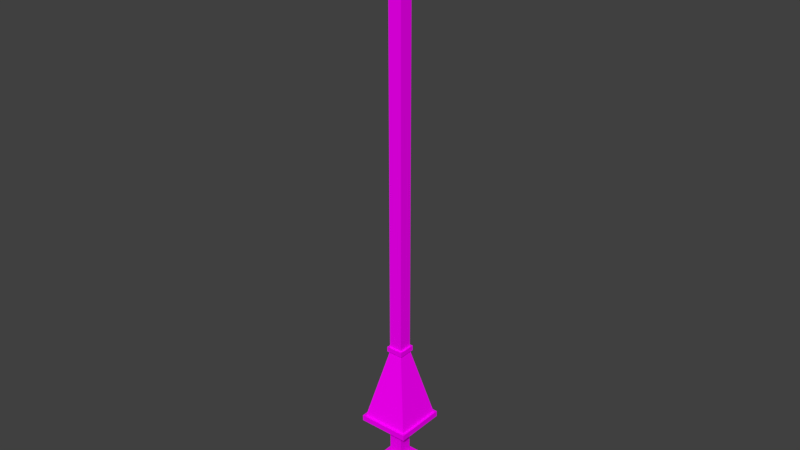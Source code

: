 # Source: SF_Wep_Human_Lance_01_1.fbx.blend  (saved by Blender 2.79.0; exported with 4.5.12 LTS)
import bpy
from mathutils import Matrix  # noqa: F401  (used for matrix-valued properties, if any)

bpy.ops.wm.read_factory_settings(use_empty=True)
scene = bpy.context.scene
scene.name = 'Scene'

# ---- collections
col_collection_1 = bpy.data.collections.new('Collection 1'); scene.collection.children.link(col_collection_1)

# ---- images (referenced by path relative to the original .blend; pixels are not part of the script)
import os
ASSET_DIR = os.environ.get("B2B_ASSET_DIR", "")  # directory of the original .blend (textures are referenced by path, not embedded)
HERE = os.path.dirname(os.path.abspath(__file__))  # packed textures are extracted next to this script under _unpacked/

def load_image(name, relpath, width, height, colorspace="sRGB"):
    """Load a texture the original file referenced (path relative to the .blend, or extracted next to this script)."""
    p = next((c for c in (os.path.join(HERE, relpath), os.path.join(ASSET_DIR, relpath)) if relpath and os.path.exists(c)), "")
    if p:
        img = bpy.data.images.load(p, check_existing=True)
        img.name = name
    else:  # same state as the original file: an image datablock whose file is absent (Cycles renders it pink)
        img = bpy.data.images.new(name, width, height)
        img.source = "FILE"
        img.filepath = "//" + (relpath or name)
    img.colorspace_settings.name = colorspace
    return img
img_file1 = load_image('file1', 'Medieval_Texture.psd', 1024, 1024, 'sRGB')

# ---- materials (node trees are filled in below, after node groups)
mat_lambert1 = bpy.data.materials.new('lambert1')
mat_lambert1.alpha_threshold = 0.0
mat_lambert1.diffuse_color = (1.0, 1.0, 1.0, 1.0)
mat_lambert1.roughness = 0.5

# ---- material node trees
mat_lambert1.use_nodes = True; mat_lambert1.node_tree.nodes.clear()
_N = mat_lambert1.node_tree.nodes; _L = mat_lambert1.node_tree.links
n0 = _N.new('ShaderNodeOutputMaterial'); n0.name = 'Material Output'; n0.location = (1200, 880)
n0.label = 'Material Out'
n1 = _N.new('ShaderNodeAddShader'); n1.name = 'Add Shader'; n1.location = (1000, 880)
n1.label = 'Shader Add Refl'
n2 = _N.new('ShaderNodeAddShader'); n2.name = 'Add Shader.001'; n2.location = (800, 880)
n2.label = 'Shader Add Spec'
n3 = _N.new('ShaderNodeBsdfRefraction'); n3.name = 'Refraction BSDF'; n3.location = (1200, 220)
n3.label = 'Refl BSDF'
n3.mute = True
n4 = _N.new('ShaderNodeMix'); n4.name = 'Mix'; n4.location = (1000, 220)
n4.label = 'Mix Color/Refl'
n4.data_type = 'RGBA'
n4.blend_type = 'MULTIPLY'
n4.inputs[0].default_value = 1.0
n4.inputs[6].default_value = (1.0, 1.0, 1.0, 1.0)
n4.inputs[7].default_value = (0.0, 0.0, 0.0, 0.0)
n5 = _N.new('ShaderNodeMixShader'); n5.name = 'Mix Shader'; n5.location = (600, 880)
n5.label = 'Shader Mix Alpha'
n6 = _N.new('ShaderNodeBsdfTransparent'); n6.name = 'Transparent BSDF'; n6.location = (400, 880)
n6.label = 'Alpha BSDF'
n6.mute = True
n7 = _N.new('ShaderNodeMix'); n7.name = 'Mix.001'; n7.location = (200, 1100)
n7.label = 'Mix Color/Alpha'
n7.data_type = 'RGBA'
n7.blend_type = 'MULTIPLY'
n7.inputs[0].default_value = 1.0
n7.inputs[6].default_value = (1.0, 1.0, 1.0, 1.0)
n7.inputs[7].default_value = (1.0, 1.0, 1.0, 1.0)
n8 = _N.new('ShaderNodeBsdfDiffuse'); n8.name = 'Diffuse BSDF'; n8.location = (400, 660)
n8.label = 'Diff BSDF'
n9 = _N.new('ShaderNodeMix'); n9.name = 'Mix.002'; n9.location = (200, 660)
n9.label = 'Mix Color/Diffuse'
n9.data_type = 'RGBA'
n9.blend_type = 'MULTIPLY'
n9.inputs[0].default_value = 1.0
n9.inputs[6].default_value = (1.0, 1.0, 1.0, 1.0)
n10 = _N.new('ShaderNodeBsdfAnisotropic'); n10.name = 'Glossy BSDF'; n10.location = (400, 220)
n10.label = 'Spec BSDF'
n10.distribution = 'GGX'
n11 = _N.new('ShaderNodeMix'); n11.name = 'Mix.003'; n11.location = (200, 220)
n11.label = 'Mix Color/Spec'
n11.data_type = 'RGBA'
n11.blend_type = 'MULTIPLY'
n11.inputs[0].default_value = 1.0
n11.inputs[7].default_value = (0.0, 0.0, 0.0, 1.0)
n12 = _N.new('ShaderNodeMix'); n12.name = 'Mix.004'; n12.location = (200, 0)
n12.label = 'Mix Color/Hardness'
n12.data_type = 'RGBA'
n12.blend_type = 'MULTIPLY'
n12.inputs[0].default_value = 1.0
n12.inputs[6].default_value = (1.87, 1.87, 1.87, 1.87)
n12.inputs[7].default_value = (1.0, 1.0, 1.0, 1.0)
n13 = _N.new('ShaderNodeNormalMap'); n13.name = 'Normal Map'; n13.location = (200, 440)
n13.label = 'Normal/Map'
n13.mute = True
n14 = _N.new('ShaderNodeMix'); n14.name = 'Mix.005'; n14.location = (1000, 660)
n14.label = 'Bump/Map'
n14.mute = True
n14.data_type = 'RGBA'
n14.blend_type = 'MULTIPLY'
n14.inputs[0].default_value = 1.0
n14.inputs[6].default_value = (1.0, 1.0, 1.0, 1.0)
n14.inputs[7].default_value = (0.0, 0.0, 0.0, 1.0)
n15 = _N.new('ShaderNodeTexCoord'); n15.name = 'Texture Coordinate'; n15.location = (-600, 660)
n15.label = 'Texture Coords'
n16 = _N.new('ShaderNodeTexImage'); n16.name = 'Image Texture'; n16.location = (0, 660)
n16.width = 140
n16.image = img_file1
n17 = _N.new('ShaderNodeDisplacement'); n17.name = 'Displacement'; n17.location = (0, 0)
n17.inputs[1].default_value = 0.0
n17.inputs[2].default_value = 0.1
n18 = _N.new('ShaderNodeMath'); n18.name = 'Math'; n18.location = (0, 0)
n18.operation = 'POWER'
_L.new(n1.outputs[0], n0.inputs[0])
_L.new(n2.outputs[0], n1.inputs[0])
_L.new(n3.outputs[0], n1.inputs[1])
_L.new(n4.outputs[2], n3.inputs[0])
_L.new(n5.outputs[0], n2.inputs[0])
_L.new(n6.outputs[0], n5.inputs[1])
_L.new(n7.outputs[2], n5.inputs[0])
_L.new(n8.outputs[0], n5.inputs[2])
_L.new(n9.outputs[2], n8.inputs[0])
_L.new(n10.outputs[0], n2.inputs[1])
_L.new(n11.outputs[2], n10.inputs[0])
_L.new(n13.outputs[0], n8.inputs[2])
_L.new(n13.outputs[0], n10.inputs[4])
_L.new(n13.outputs[0], n3.inputs[3])
_L.new(n16.outputs[0], n9.inputs[7])
_L.new(n14.outputs[2], n17.inputs[0])
_L.new(n17.outputs[0], n0.inputs[2])
_L.new(n12.outputs[2], n18.inputs[0])
_L.new(n18.outputs[0], n10.inputs[1])
n0.is_active_output = True

# ---- world
world_world = bpy.data.worlds.new('World'); scene.world = world_world
world_world.color = (0.05088, 0.05088, 0.05088)
world_world.use_sun_shadow = False
world_world.sun_shadow_jitter_overblur = 0.0
world_world.cycles.sampling_method = 'MANUAL'

# ---- meshes
me_untitled_001 = bpy.data.meshes.new('Untitled.001')
me_untitled_001.from_pydata([(-0.06514, 0.4807, -0.06514), (-0.06514, 0.4807, 0.06514), (0.06514, 0.4807, 0.06514), (0.06514, 0.4807, -0.06514), (0.06514, 0.8887, 0.06514), (-0.06514, 0.8887, 0.06514), (-0.06514, 0.8887, -0.06514), (0.06514, 0.8887, -0.06514), (-0.04589, 0.0, -0.04589), (0.04589, 0.0, -0.04589), (0.04589, 0.0, 0.04589), (-0.04589, 0.0, 0.04589), (-0.1318, 0.4807, 0.1318), (-0.1318, 0.4807, -0.1318), (0.1318, 0.4807, 0.1318), (0.1318, 0.4807, -0.1318), (0.06514, 1.658, 0.06514), (-0.06514, 1.658, 0.06514), (-0.06514, 1.658, -0.06514), (0.06514, 1.658, -0.06514), (-0.06514, 1.707, -0.06514), (-0.06514, 1.707, 0.06514), (0.06514, 1.707, 0.06514), (0.06514, 1.707, -0.06514), (-0.08332, 1.658, 0.08332), (-0.08332, 1.658, -0.08332), (-0.08332, 1.707, 0.08332), (-0.08332, 1.707, -0.08332), (0.08332, 1.658, 0.08332), (0.08332, 1.707, 0.08332), (0.08332, 1.658, -0.08332), (0.08332, 1.707, -0.08332), (-0.2279, 0.9454, -0.2279), (-0.2279, 0.9454, 0.2279), (0.2279, 0.9454, 0.2279), (0.2279, 0.9454, -0.2279), (-0.2506, 0.8887, 0.2506), (-0.2506, 0.8887, -0.2506), (-0.2506, 0.9454, 0.2506), (-0.2506, 0.9454, -0.2506), (0.2506, 0.8887, 0.2506), (0.2506, 0.9454, 0.2506), (0.2506, 0.8887, -0.2506), (0.2506, 0.9454, -0.2506), (-0.06514, 0.8229, -0.06514), (-0.06514, 0.8229, 0.06514), (0.06514, 0.8229, 0.06514), (0.06514, 0.8229, -0.06514), (-0.06514, 0.7617, -0.06514), (-0.06514, 0.7617, 0.06514), (0.06514, 0.7617, 0.06514), (0.06514, 0.7617, -0.06514), (-0.06514, 0.6622, -0.06514), (-0.06514, 0.6622, 0.06514), (0.06514, 0.6622, 0.06514), (0.06514, 0.6622, -0.06514), (-0.06514, 0.567, -0.06514), (-0.06514, 0.567, 0.06514), (0.06514, 0.567, 0.06514), (0.06514, 0.567, -0.06514)], [], [(45, 46, 4, 5), (6, 7, 47, 44), (8, 9, 10, 11), (46, 47, 7, 4), (44, 45, 5, 6), (8, 11, 12, 13), (11, 10, 14, 12), (10, 9, 15, 14), (13, 15, 9, 8), (33, 34, 16, 17), (32, 33, 17, 18), (18, 19, 35, 32), (34, 35, 19, 16), (1, 0, 13, 12), (2, 1, 12, 14), (3, 2, 14, 15), (0, 3, 15, 13), (5, 4, 40, 36), (6, 5, 36, 37), (7, 6, 37, 42), (4, 7, 42, 40), (25, 24, 26, 27), (24, 28, 29, 26), (28, 30, 31, 29), (27, 31, 30, 25), (18, 17, 24, 25), (21, 20, 27, 26), (17, 16, 28, 24), (22, 21, 26, 29), (16, 19, 30, 28), (23, 22, 29, 31), (20, 23, 31, 27), (19, 18, 25, 30), (37, 36, 38, 39), (36, 40, 41, 38), (40, 42, 43, 41), (39, 43, 42, 37), (33, 32, 39, 38), (34, 33, 38, 41), (35, 34, 41, 43), (32, 35, 43, 39), (48, 49, 45, 44), (49, 50, 46, 45), (50, 51, 47, 46), (44, 47, 51, 48), (52, 53, 49, 48), (53, 54, 50, 49), (54, 55, 51, 50), (48, 51, 55, 52), (56, 57, 53, 52), (57, 58, 54, 53), (58, 59, 55, 54), (52, 55, 59, 56), (0, 1, 57, 56), (1, 2, 58, 57), (2, 3, 59, 58), (56, 59, 3, 0), (20, 21, 22, 23)])
me_untitled_001.polygons.foreach_set('use_smooth', [True] * 58)
_k = set([(0, 1), (0, 3), (0, 56), (1, 2), (1, 57), (2, 3), (2, 58), (3, 59), (4, 5), (4, 7), (4, 46), (5, 6), (5, 45), (6, 7), (6, 44), (7, 47), (8, 9), (8, 11), (8, 13), (9, 10), (9, 15), (10, 11), (10, 14), (11, 12), (12, 13), (12, 14), (13, 15), (14, 15), (16, 17), (16, 19), (16, 34), (17, 18), (17, 33), (18, 19), (18, 32), (19, 35), (20, 21), (20, 23), (21, 22), (22, 23), (24, 25), (24, 26), (24, 28), (25, 27), (25, 30), (26, 27), (26, 29), (27, 31), (28, 29), (28, 30), (29, 31), (30, 31), (32, 33), (32, 35), (33, 34), (34, 35), (36, 37), (36, 38), (36, 40), (37, 39), (37, 42), (38, 39), (38, 41), (39, 43), (40, 41), (40, 42), (41, 43), (42, 43), (44, 48), (45, 49), (46, 50), (47, 51), (48, 52), (49, 53), (50, 54), (51, 55), (52, 56), (53, 57), (54, 58), (55, 59)])
me_untitled_001.attributes.new('sharp_edge', 'BOOLEAN', 'EDGE').data.foreach_set('value', [ (min(e.vertices), max(e.vertices)) in _k for e in me_untitled_001.edges])
_uv = me_untitled_001.uv_layers.new(name='map1')
_uv.uv.foreach_set('vector', [0.2373, 0.4423, 0.2373, 0.4423, 0.2373, 0.4423, 0.2373, 0.4423, 0.2373, 0.4423, 0.2373, 0.4423, 0.2373, 0.4423, 0.2373, 0.4423, 0.1984, 0.06084, 0.1984, 0.06084, 0.1984, 0.06084, 0.1984, 0.06084, 0.2075, 0.4423, 0.2075, 0.4423, 0.2075, 0.4423, 0.2075, 0.4423, 0.2075, 0.4423, 0.2075, 0.4423, 0.2075, 0.4423, 0.2075, 0.4423, 0.232, 0.06084, 0.232, 0.06084, 0.232, 0.06084, 0.232, 0.06084, 0.2617, 0.06084, 0.2617, 0.06084, 0.2617, 0.06084, 0.2617, 0.06084, 0.232, 0.06084, 0.232, 0.06084, 0.232, 0.06084, 0.232, 0.06084, 0.2617, 0.06084, 0.2617, 0.06084, 0.2617, 0.06084, 0.2617, 0.06084, 0.33, 0.06084, 0.33, 0.06084, 0.33, 0.06084, 0.33, 0.06084, 0.3002, 0.06084, 0.3002, 0.06084, 0.3002, 0.06084, 0.3002, 0.06084, 0.33, 0.06084, 0.33, 0.06084, 0.33, 0.06084, 0.33, 0.06084, 0.3002, 0.06084, 0.3002, 0.06084, 0.3002, 0.06084, 0.3002, 0.06084, 0.3299, 0.06082, 0.3299, 0.06082, 0.3299, 0.06082, 0.3299, 0.06082, 0.3299, 0.06082, 0.3299, 0.06082, 0.3299, 0.06082, 0.3299, 0.06082, 0.3299, 0.06082, 0.3299, 0.06082, 0.3299, 0.06082, 0.3299, 0.06082, 0.3299, 0.06082, 0.3299, 0.06082, 0.3299, 0.06082, 0.3299, 0.06082, 0.1994, 0.06024, 0.1994, 0.06024, 0.1994, 0.06024, 0.1994, 0.06024, 0.1994, 0.06024, 0.1994, 0.06024, 0.1994, 0.06024, 0.1994, 0.06024, 0.1994, 0.06024, 0.1994, 0.06024, 0.1994, 0.06024, 0.1994, 0.06024, 0.1994, 0.06024, 0.1994, 0.06024, 0.1994, 0.06024, 0.1994, 0.06024, 0.232, 0.06084, 0.232, 0.06084, 0.232, 0.06084, 0.232, 0.06084, 0.2617, 0.06084, 0.2617, 0.06084, 0.2617, 0.06084, 0.2617, 0.06084, 0.232, 0.06084, 0.232, 0.06084, 0.232, 0.06084, 0.232, 0.06084, 0.2617, 0.06084, 0.2617, 0.06084, 0.2617, 0.06084, 0.2617, 0.06084, 0.1994, 0.06024, 0.1994, 0.06024, 0.1994, 0.06024, 0.1994, 0.06024, 0.3299, 0.06082, 0.3299, 0.06082, 0.3299, 0.06082, 0.3299, 0.06082, 0.1994, 0.06024, 0.1994, 0.06024, 0.1994, 0.06024, 0.1994, 0.06024, 0.3299, 0.06082, 0.3299, 0.06082, 0.3299, 0.06082, 0.3299, 0.06082, 0.1994, 0.06024, 0.1994, 0.06024, 0.1994, 0.06024, 0.1994, 0.06024, 0.3299, 0.06082, 0.3299, 0.06082, 0.3299, 0.06082, 0.3299, 0.06082, 0.3299, 0.06082, 0.3299, 0.06082, 0.3299, 0.06082, 0.3299, 0.06082, 0.1994, 0.06024, 0.1994, 0.06024, 0.1994, 0.06024, 0.1994, 0.06024, 0.232, 0.06084, 0.232, 0.06084, 0.232, 0.06084, 0.232, 0.06084, 0.2617, 0.06084, 0.2617, 0.06084, 0.2617, 0.06084, 0.2617, 0.06084, 0.232, 0.06084, 0.232, 0.06084, 0.232, 0.06084, 0.232, 0.06084, 0.2617, 0.06084, 0.2617, 0.06084, 0.2617, 0.06084, 0.2617, 0.06084, 0.3299, 0.06082, 0.3299, 0.06082, 0.3299, 0.06082, 0.3299, 0.06082, 0.3299, 0.06082, 0.3299, 0.06082, 0.3299, 0.06082, 0.3299, 0.06082, 0.3299, 0.06082, 0.3299, 0.06082, 0.3299, 0.06082, 0.3299, 0.06082, 0.3299, 0.06082, 0.3299, 0.06082, 0.3299, 0.06082, 0.3299, 0.06082, 0.1722, 0.4423, 0.1722, 0.4423, 0.1722, 0.4423, 0.1722, 0.4423, 0.202, 0.4423, 0.202, 0.4423, 0.202, 0.4423, 0.202, 0.4423, 0.1722, 0.4423, 0.1722, 0.4423, 0.1722, 0.4423, 0.1722, 0.4423, 0.202, 0.4423, 0.202, 0.4423, 0.202, 0.4423, 0.202, 0.4423, 0.2075, 0.4423, 0.2075, 0.4423, 0.2075, 0.4423, 0.2075, 0.4423, 0.2373, 0.4423, 0.2373, 0.4423, 0.2373, 0.4423, 0.2373, 0.4423, 0.2075, 0.4423, 0.2075, 0.4423, 0.2075, 0.4423, 0.2075, 0.4423, 0.2373, 0.4423, 0.2373, 0.4423, 0.2373, 0.4423, 0.2373, 0.4423, 0.1722, 0.4423, 0.1722, 0.4423, 0.1722, 0.4423, 0.1722, 0.4423, 0.202, 0.4423, 0.202, 0.4423, 0.202, 0.4423, 0.202, 0.4423, 0.1722, 0.4423, 0.1722, 0.4423, 0.1722, 0.4423, 0.1722, 0.4423, 0.202, 0.4423, 0.202, 0.4423, 0.202, 0.4423, 0.202, 0.4423, 0.2075, 0.4423, 0.2075, 0.4423, 0.2075, 0.4423, 0.2075, 0.4423, 0.2373, 0.4423, 0.2373, 0.4423, 0.2373, 0.4423, 0.2373, 0.4423, 0.2075, 0.4423, 0.2075, 0.4423, 0.2075, 0.4423, 0.2075, 0.4423, 0.2373, 0.4423, 0.2373, 0.4423, 0.2373, 0.4423, 0.2373, 0.4423, 0.3299, 0.06082, 0.3299, 0.06082, 0.3299, 0.06082, 0.3299, 0.06082])
me_untitled_001.materials.append(mat_lambert1)
me_untitled_001.use_remesh_preserve_volume = False
me_untitled_001.use_remesh_preserve_attributes = False
me_untitled_001.use_mirror_vertex_groups = False
me_untitled_001.update()
me_untitled_001.normals_split_custom_set([tuple(v) for v in zip(*[iter([0.0, 0.0, 1.0, 0.0, 0.0, 1.0, 0.0, 0.0, 1.0, 0.0, 0.0, 1.0, 0.0, 0.0, -1.0, 0.0, 0.0, -1.0, 0.0, 0.0, -1.0, 0.0, 0.0, -1.0, 0.0, -1.0, 0.0, 0.0, -1.0, 0.0, 0.0, -1.0, 0.0, 0.0, -1.0, 0.0, 1.0, 0.0, 0.0, 1.0, 0.0, 0.0, 1.0, 0.0, 0.0, 1.0, 0.0, 0.0, -1.0, 0.0, 0.0, -1.0, 0.0, 0.0, -1.0, 0.0, 0.0, -1.0, 0.0, 0.0, -0.9844, -0.1759, -3.435e-07, -0.9844, -0.1759, -3.435e-07, -0.9844, -0.1759, -3.435e-07, -0.9844, -0.1759, -3.435e-07, 0.0, -0.1759, 0.9844, 0.0, -0.1759, 0.9844, 0.0, -0.1759, 0.9844, 0.0, -0.1759, 0.9844, 0.9844, -0.1759, -3.435e-07, 0.9844, -0.1759, -3.435e-07, 0.9844, -0.1759, -3.435e-07, 0.9844, -0.1759, -3.435e-07, 0.0, -0.1759, -0.9844, 0.0, -0.1759, -0.9844, 0.0, -0.1759, -0.9844, 0.0, -0.1759, -0.9844, 0.0, 0.2227, 0.9749, 0.0, 0.2227, 0.9749, 0.0, 0.2227, 0.9749, 0.0, 0.2227, 0.9749, -0.9749, 0.2227, 3.48e-07, -0.9749, 0.2227, 3.48e-07, -0.9749, 0.2227, 3.48e-07, -0.9749, 0.2227, 3.48e-07, 0.0, 0.2227, -0.9749, 0.0, 0.2227, -0.9749, 0.0, 0.2227, -0.9749, 0.0, 0.2227, -0.9749, 0.9749, 0.2227, 3.48e-07, 0.9749, 0.2227, 3.48e-07, 0.9749, 0.2227, 3.48e-07, 0.9749, 0.2227, 3.48e-07, -1.245e-11, 1.0, 1.703e-06, -1.245e-11, 1.0, 1.703e-06, -1.245e-11, 1.0, 1.703e-06, -1.245e-11, 1.0, 1.703e-06, 1.245e-11, 1.0, 1.703e-06, -1.245e-11, 1.0, 1.703e-06, -1.245e-11, 1.0, 1.703e-06, 1.245e-11, 1.0, 1.703e-06, 1.245e-11, 1.0, 1.703e-06, 1.245e-11, 1.0, 1.703e-06, 1.245e-11, 1.0, 1.703e-06, 1.245e-11, 1.0, 1.703e-06, -1.245e-11, 1.0, 1.703e-06, 1.245e-11, 1.0, 1.703e-06, 1.245e-11, 1.0, 1.703e-06, -1.245e-11, 1.0, 1.703e-06, 2.185e-12, -1.0, -6.364e-07, -2.185e-12, -1.0, -6.363e-07, -2.185e-12, -1.0, -6.364e-07, 2.185e-12, -1.0, -6.364e-07, 2.185e-12, -1.0, -8.909e-07, 2.185e-12, -1.0, -6.364e-07, 2.185e-12, -1.0, -6.364e-07, 2.185e-12, -1.0, -8.909e-07, -2.185e-12, -1.0, -8.909e-07, 2.185e-12, -1.0, -8.909e-07, 2.185e-12, -1.0, -8.909e-07, -2.185e-12, -1.0, -8.909e-07, -2.185e-12, -1.0, -6.363e-07, -2.185e-12, -1.0, -8.909e-07, -2.185e-12, -1.0, -8.909e-07, -2.185e-12, -1.0, -6.364e-07, -1.0, 0.0, 0.0, -1.0, 0.0, 0.0, -1.0, 0.0, 0.0, -1.0, 0.0, 0.0, 0.0, 0.0, 1.0, 0.0, 0.0, 1.0, 0.0, 0.0, 1.0, 0.0, 0.0, 1.0, 1.0, 0.0, 0.0, 1.0, 0.0, 0.0, 1.0, 0.0, 0.0, 1.0, 0.0, 0.0, 0.0, 0.0, -1.0, 0.0, 0.0, -1.0, 0.0, 0.0, -1.0, 0.0, 0.0, -1.0, 0.0, -1.0, -7.247e-06, 0.0, -1.0, -1.726e-06, 0.0, -1.0, -1.726e-06, 0.0, -1.0, -7.247e-06, 0.0, 1.0, 1.726e-06, 0.0, 1.0, -3.796e-06, 0.0, 1.0, -3.796e-06, 0.0, 1.0, 1.726e-06, 0.0, -1.0, -1.726e-06, 0.0, -1.0, -1.725e-06, 0.0, -1.0, -1.725e-06, 0.0, -1.0, -1.726e-06, 0.0, 1.0, 2.07e-06, 0.0, 1.0, 1.726e-06, 0.0, 1.0, 1.726e-06, 0.0, 1.0, 2.07e-06, 0.0, -1.0, -1.725e-06, 0.0, -1.0, -7.247e-06, 0.0, -1.0, -7.246e-06, 0.0, -1.0, -1.725e-06, 0.0, 1.0, -3.453e-06, 0.0, 1.0, 2.07e-06, 0.0, 1.0, 2.07e-06, 0.0, 1.0, -3.45e-06, 0.0, 1.0, -3.796e-06, 0.0, 1.0, -3.453e-06, 0.0, 1.0, -3.45e-06, 0.0, 1.0, -3.796e-06, 0.0, -1.0, -7.247e-06, 0.0, -1.0, -7.247e-06, 0.0, -1.0, -7.247e-06, 0.0, -1.0, -7.246e-06, -1.0, 0.0, 0.0, -1.0, 0.0, 0.0, -1.0, 0.0, 0.0, -1.0, 0.0, 0.0, 0.0, 0.0, 1.0, 0.0, 0.0, 1.0, 0.0, 0.0, 1.0, 0.0, 0.0, 1.0, 1.0, 0.0, 0.0, 1.0, 0.0, 0.0, 1.0, 0.0, 0.0, 1.0, 0.0, 0.0, 0.0, 0.0, -1.0, 0.0, 0.0, -1.0, 0.0, 0.0, -1.0, 0.0, 0.0, -1.0, -1.178e-11, 1.0, 6.003e-07, -1.178e-11, 1.0, 1.972e-06, -1.178e-11, 1.0, 1.972e-06, -1.178e-11, 1.0, 6.002e-07, 1.178e-11, 1.0, 6.003e-07, -1.178e-11, 1.0, 6.003e-07, -1.178e-11, 1.0, 6.002e-07, 1.178e-11, 1.0, 6.002e-07, 1.178e-11, 1.0, 1.972e-06, 1.178e-11, 1.0, 6.003e-07, 1.178e-11, 1.0, 6.002e-07, 1.178e-11, 1.0, 1.972e-06, -1.178e-11, 1.0, 1.972e-06, 1.178e-11, 1.0, 1.972e-06, 1.178e-11, 1.0, 1.972e-06, -1.178e-11, 1.0, 1.972e-06, -1.0, 0.0, 0.0, -1.0, 0.0, 0.0, -1.0, 0.0, 0.0, -1.0, 0.0, 0.0, 0.0, 0.0, 1.0, 0.0, 0.0, 1.0, 0.0, 0.0, 1.0, 0.0, 0.0, 1.0, 1.0, 0.0, 0.0, 1.0, 0.0, 0.0, 1.0, 0.0, 0.0, 1.0, 0.0, 0.0, 0.0, 0.0, -1.0, 0.0, 0.0, -1.0, 0.0, 0.0, -1.0, 0.0, 0.0, -1.0, -1.0, 0.0, 0.0, -1.0, 0.0, 0.0, -1.0, 0.0, 0.0, -1.0, 0.0, 0.0, 0.0, 0.0, 1.0, 0.0, 0.0, 1.0, 0.0, 0.0, 1.0, 0.0, 0.0, 1.0, 1.0, 0.0, 0.0, 1.0, 0.0, 0.0, 1.0, 0.0, 0.0, 1.0, 0.0, 0.0, 0.0, 0.0, -1.0, 0.0, 0.0, -1.0, 0.0, 0.0, -1.0, 0.0, 0.0, -1.0, -1.0, 0.0, 0.0, -1.0, 0.0, 0.0, -1.0, 0.0, 0.0, -1.0, 0.0, 0.0, 0.0, 0.0, 1.0, 0.0, 0.0, 1.0, 0.0, 0.0, 1.0, 0.0, 0.0, 1.0, 1.0, 0.0, 0.0, 1.0, 0.0, 0.0, 1.0, 0.0, 0.0, 1.0, 0.0, 0.0, 0.0, 0.0, -1.0, 0.0, 0.0, -1.0, 0.0, 0.0, -1.0, 0.0, 0.0, -1.0, -1.0, 0.0, 0.0, -1.0, 0.0, 0.0, -1.0, 0.0, 0.0, -1.0, 0.0, 0.0, 0.0, 0.0, 1.0, 0.0, 0.0, 1.0, 0.0, 0.0, 1.0, 0.0, 0.0, 1.0, 1.0, 0.0, 0.0, 1.0, 0.0, 0.0, 1.0, 0.0, 0.0, 1.0, 0.0, 0.0, 0.0, 0.0, -1.0, 0.0, 0.0, -1.0, 0.0, 0.0, -1.0, 0.0, 0.0, -1.0, 0.0, 1.0, 4.39e-06, 0.0, 1.0, 4.39e-06, 0.0, 1.0, 4.39e-06, 0.0, 1.0, 4.39e-06])] * 3)])
me_untitled = bpy.data.meshes.new('Untitled')
me_untitled.from_pydata([(-3.815e-06, 5.933, 0.0), (-3.815e-06, 5.933, 0.0), (-3.815e-06, 5.933, 0.0), (-3.815e-06, 5.933, 0.0), (0.06514, 5.469, 0.06514), (-0.06514, 5.469, 0.06514), (-0.06514, 5.469, -0.06514), (0.06514, 5.469, -0.06514), (-0.06514, 5.307, -0.06514), (-0.06514, 5.307, 0.06514), (0.06514, 5.307, 0.06514), (0.06514, 5.307, -0.06514), (-0.08292, 5.307, 0.08292), (0.08292, 5.307, 0.08292), (0.08292, 5.469, 0.08292), (-0.08292, 5.469, 0.08292), (-0.08292, 5.307, -0.08292), (-0.08292, 5.469, -0.08292), (0.08292, 5.469, -0.08292), (0.08292, 5.307, -0.08292), (0.06514, 5.707, 0.06514), (-0.06514, 5.707, 0.06514), (-0.06514, 5.707, -0.06514), (0.06514, 5.707, -0.06514), (-0.03026, 5.653, -0.03026), (-0.03026, 5.653, 0.03026), (0.03025, 5.653, 0.03026), (0.03025, 5.653, -0.03026), (-0.06514, 1.707, -0.06514), (-0.06514, 1.707, 0.06514), (0.06514, 1.707, 0.06514), (0.06514, 1.707, -0.06514)], [], [(0, 1, 2, 3), (12, 13, 14, 15), (16, 12, 15, 17), (17, 18, 19, 16), (13, 19, 18, 14), (25, 26, 20, 21), (24, 25, 21, 22), (22, 23, 27, 24), (26, 27, 23, 20), (28, 29, 9, 8), (29, 30, 10, 9), (30, 31, 11, 10), (8, 11, 31, 28), (9, 10, 13, 12), (4, 5, 15, 14), (8, 9, 12, 16), (5, 6, 17, 15), (6, 7, 18, 17), (11, 8, 16, 19), (10, 11, 19, 13), (7, 4, 14, 18), (21, 20, 1, 0), (22, 21, 0, 3), (3, 2, 23, 22), (20, 23, 2, 1), (6, 5, 25, 24), (5, 4, 26, 25), (4, 7, 27, 26), (24, 27, 7, 6), (28, 31, 30, 29)])
me_untitled.polygons.foreach_set('use_smooth', [True] * 30)
_k = set([(0, 21), (1, 20), (2, 23), (3, 22), (4, 5), (4, 7), (4, 26), (5, 6), (5, 25), (6, 7), (6, 24), (7, 27), (8, 9), (8, 11), (8, 28), (9, 10), (9, 29), (10, 11), (10, 30), (11, 31), (12, 13), (12, 15), (12, 16), (13, 14), (13, 19), (14, 15), (14, 18), (15, 17), (16, 17), (16, 19), (17, 18), (18, 19), (20, 26), (21, 25), (22, 24), (23, 27), (28, 29), (28, 31), (29, 30), (30, 31)])
me_untitled.attributes.new('sharp_edge', 'BOOLEAN', 'EDGE').data.foreach_set('value', [ (min(e.vertices), max(e.vertices)) in _k for e in me_untitled.edges])
_uv = me_untitled.uv_layers.new(name='map1')
_uv.uv.foreach_set('vector', [0.42, 0.06084, 0.42, 0.06084, 0.42, 0.06084, 0.42, 0.06084, 0.3248, 0.06084, 0.3248, 0.06084, 0.3248, 0.06084, 0.3248, 0.06084, 0.295, 0.06084, 0.295, 0.06084, 0.295, 0.06084, 0.295, 0.06084, 0.3248, 0.06084, 0.3248, 0.06084, 0.3248, 0.06084, 0.3248, 0.06084, 0.295, 0.06084, 0.295, 0.06084, 0.295, 0.06084, 0.295, 0.06084, 0.3633, 0.06084, 0.3633, 0.06084, 0.3633, 0.06084, 0.3633, 0.06084, 0.3335, 0.06084, 0.3335, 0.06084, 0.3335, 0.06084, 0.3335, 0.06084, 0.3633, 0.06084, 0.3633, 0.06084, 0.3633, 0.06084, 0.3633, 0.06084, 0.3335, 0.06084, 0.3335, 0.06084, 0.3335, 0.06084, 0.3335, 0.06084, 0.2983, 0.3978, 0.2983, 0.3978, 0.2983, 0.3978, 0.2983, 0.3978, 0.3281, 0.3978, 0.3281, 0.3978, 0.3281, 0.3978, 0.3281, 0.3978, 0.2983, 0.3978, 0.2983, 0.3978, 0.2983, 0.3978, 0.2983, 0.3978, 0.3281, 0.3978, 0.3281, 0.3978, 0.3281, 0.3978, 0.3281, 0.3978, 0.2625, 0.06024, 0.2625, 0.06024, 0.2625, 0.06024, 0.2625, 0.06024, 0.3929, 0.06082, 0.3929, 0.06082, 0.3929, 0.06082, 0.3929, 0.06082, 0.2625, 0.06024, 0.2625, 0.06024, 0.2625, 0.06024, 0.2625, 0.06024, 0.3929, 0.06082, 0.3929, 0.06082, 0.3929, 0.06082, 0.3929, 0.06082, 0.3929, 0.06082, 0.3929, 0.06082, 0.3929, 0.06082, 0.3929, 0.06082, 0.2625, 0.06024, 0.2625, 0.06024, 0.2625, 0.06024, 0.2625, 0.06024, 0.2625, 0.06024, 0.2625, 0.06024, 0.2625, 0.06024, 0.2625, 0.06024, 0.3929, 0.06082, 0.3929, 0.06082, 0.3929, 0.06082, 0.3929, 0.06082, 0.3895, 0.06084, 0.3895, 0.06084, 0.3895, 0.06084, 0.3895, 0.06084, 0.3598, 0.06084, 0.3598, 0.06084, 0.3598, 0.06084, 0.3598, 0.06084, 0.3895, 0.06084, 0.3895, 0.06084, 0.3895, 0.06084, 0.3895, 0.06084, 0.3598, 0.06084, 0.3598, 0.06084, 0.3598, 0.06084, 0.3598, 0.06084, 0.295, 0.06084, 0.295, 0.06084, 0.295, 0.06084, 0.295, 0.06084, 0.3248, 0.06084, 0.3248, 0.06084, 0.3248, 0.06084, 0.3248, 0.06084, 0.295, 0.06084, 0.295, 0.06084, 0.295, 0.06084, 0.295, 0.06084, 0.3248, 0.06084, 0.3248, 0.06084, 0.3248, 0.06084, 0.3248, 0.06084, 0.3281, 0.3978, 0.3281, 0.3978, 0.2983, 0.3978, 0.3281, 0.3978])
me_untitled.materials.append(mat_lambert1)
me_untitled.use_remesh_preserve_volume = False
me_untitled.use_remesh_preserve_attributes = False
me_untitled.use_mirror_vertex_groups = False
me_untitled.update()
me_untitled.normals_split_custom_set([tuple(v) for v in zip(*[iter([-0.4265, 0.246, 0.8704, 0.4265, 0.246, 0.8704, 0.8657, 0.4993, 0.03527, -0.8657, 0.4993, 0.03527, 0.0, 0.0, 1.0, 0.0, 0.0, 1.0, 0.0, 0.0, 1.0, 0.0, 0.0, 1.0, -1.0, 0.0, 0.0, -1.0, 0.0, 0.0, -1.0, 0.0, 0.0, -1.0, 0.0, 0.0, 0.0, 0.0, -1.0, 0.0, 0.0, -1.0, 0.0, 0.0, -1.0, 0.0, 0.0, -1.0, 1.0, 0.0, 0.0, 1.0, 0.0, 0.0, 1.0, 0.0, 0.0, 1.0, 0.0, 0.0, -9.149e-06, -0.02544, 0.9997, -7.294e-06, -0.02544, 0.9997, 4.414e-06, 0.07925, 0.9969, 1.892e-06, 0.07926, 0.9969, -0.9997, -0.02544, -9.153e-06, -0.9997, -0.02544, 3.502e-07, -0.9969, 0.07925, 3.107e-06, -0.9969, 0.07925, 2.667e-06, -5.245e-06, 0.07926, -0.9969, -2.809e-06, 0.07925, -0.9969, 1.553e-06, -0.02544, -0.9997, -3.874e-07, -0.02544, -0.9997, 0.9997, -0.02542, 1.076e-05, 0.9997, -0.02542, -1.997e-06, 0.9969, 0.07928, -5.081e-06, 0.9969, 0.07927, -3.509e-06, -1.0, 0.0, 0.0, -1.0, 0.0, 0.0, -1.0, 0.0, 0.0, -1.0, 0.0, 0.0, 0.0, -2.649e-07, 1.0, 0.0, -2.649e-07, 1.0, 0.0, -2.649e-07, 1.0, 0.0, -2.649e-07, 1.0, 1.0, 0.0, 0.0, 1.0, 0.0, 0.0, 1.0, 0.0, 0.0, 1.0, 0.0, 0.0, 0.0, 0.0, -1.0, 0.0, 0.0, -1.0, 0.0, 0.0, -1.0, 0.0, 0.0, -1.0, 0.0, -1.0, 1.84e-05, 0.0, -1.0, 1.84e-05, 0.0, -1.0, 1.84e-05, 0.0, -1.0, 1.84e-05, 0.0, 1.0, 0.0, 0.0, 1.0, 0.0, 0.0, 1.0, 0.0, 0.0, 1.0, 0.0, 0.0, -1.0, 7.077e-06, 0.0, -1.0, 1.84e-05, 0.0, -1.0, 1.84e-05, 0.0, -1.0, 7.077e-06, 0.0, 1.0, 0.0, 0.0, 1.0, 0.0, 0.0, 1.0, 0.0, 0.0, 1.0, 0.0, 0.0, 1.0, 0.0, 0.0, 1.0, 0.0, 0.0, 1.0, 0.0, 0.0, 1.0, 0.0, 0.0, -1.0, 7.072e-06, 0.0, -1.0, 7.077e-06, 0.0, -1.0, 7.077e-06, 0.0, -1.0, 7.077e-06, 0.0, -1.0, 1.84e-05, 0.0, -1.0, 7.072e-06, 0.0, -1.0, 7.077e-06, 0.0, -1.0, 1.84e-05, 0.0, 1.0, 0.0, 0.0, 1.0, 0.0, 0.0, 1.0, 0.0, 0.0, 1.0, 0.0, 1.892e-06, 0.07926, 0.9969, 4.414e-06, 0.07925, 0.9969, 0.4265, 0.246, 0.8704, -0.4265, 0.246, 0.8704, -0.9969, 0.07925, 2.667e-06, -0.9969, 0.07925, 3.107e-06, -0.4265, 0.246, 0.8704, -0.8657, 0.4993, 0.03527, -0.8657, 0.4993, 0.03527, 0.8657, 0.4993, 0.03527, -2.809e-06, 0.07925, -0.9969, -5.245e-06, 0.07926, -0.9969, 0.9969, 0.07927, -3.509e-06, 0.9969, 0.07928, -5.081e-06, 0.8657, 0.4993, 0.03527, 0.4265, 0.246, 0.8704, -0.9825, 0.1865, 0.0, -0.9825, 0.1865, 0.0, -0.9997, -0.02544, 3.502e-07, -0.9997, -0.02544, -9.153e-06, 0.0, 0.1865, 0.9825, 0.0, 0.1865, 0.9825, -7.294e-06, -0.02544, 0.9997, -9.149e-06, -0.02544, 0.9997, 0.9825, 0.1865, 0.0, 0.9825, 0.1865, 0.0, 0.9997, -0.02542, -1.997e-06, 0.9997, -0.02542, 1.076e-05, -3.874e-07, -0.02544, -0.9997, 1.553e-06, -0.02544, -0.9997, 0.0, 0.1865, -0.9825, 0.0, 0.1865, -0.9825, 0.0, -1.0, -4.39e-06, 0.0, -1.0, -4.39e-06, 0.0, -1.0, -4.39e-06, 0.0, -1.0, -4.39e-06])] * 3)])

# ---- objects
ob_sf_wep_human_lance_01_001 = bpy.data.objects.new('SF_Wep_Human_Lance_01.001', me_untitled_001)
ob_sf_wep_human_lance_01 = bpy.data.objects.new('SF_Wep_Human_Lance_01', me_untitled)

# ---- transforms, parenting, visibility, modifiers, constraints
ob_sf_wep_human_lance_01_001.location = (0.0, 0.0, 0.0)
ob_sf_wep_human_lance_01_001.rotation_euler = (1.571, -0.0, 0.0)
ob_sf_wep_human_lance_01_001.scale = (2.5, 2.5, 2.5)
ob_sf_wep_human_lance_01_001.color = (0.8, 0.8, 0.8, 1.0)
ob_sf_wep_human_lance_01_001.lineart.crease_threshold = 0.0
ob_sf_wep_human_lance_01.location = (0.0, 0.0, 0.0)
ob_sf_wep_human_lance_01.rotation_euler = (1.571, -0.0, 0.0)
ob_sf_wep_human_lance_01.scale = (2.5, 2.5, 2.5)
ob_sf_wep_human_lance_01.color = (0.8, 0.8, 0.8, 1.0)
ob_sf_wep_human_lance_01.lineart.crease_threshold = 0.0

# ---- collection membership
col_collection_1.objects.link(ob_sf_wep_human_lance_01_001)
col_collection_1.objects.link(ob_sf_wep_human_lance_01)

# ---- scene / render settings (as saved in the file)
scene.frame_start = 1; scene.frame_end = 250; scene.frame_set(1)
scene.render.engine = 'CYCLES'
scene.render.resolution_percentage = 50
scene.render.dither_intensity = 0.0
scene.cycles.use_denoising = False
scene.cycles.samples = 128
scene.cycles.sampling_pattern = 'TABULATED_SOBOL'
scene.cycles.use_adaptive_sampling = False
scene.cycles.use_light_tree = False
scene.cycles.blur_glossy = 0.0
scene.cycles.sample_clamp_indirect = 0.0
scene.view_settings.view_transform = 'Standard'
bpy.context.view_layer.update()

# ---- added for rendering (the .blend has no active camera and no usable light): camera, sun
cam_auto = bpy.data.cameras.new('AutoCamera')
cam_auto.lens = 50.0
cam_auto.sensor_width = 36.0
cam_auto.clip_end = 1000.0
ob_auto_camera = bpy.data.objects.new('AutoCamera', cam_auto)
scene.collection.objects.link(ob_auto_camera)
ob_auto_camera.location = (13.8201, -16.5841, 18.4718)
ob_auto_camera.rotation_euler = (1.09748, -7.21219e-08, 0.694738)
scene.camera = ob_auto_camera
light_auto_sun = bpy.data.lights.new('AutoSun', 'SUN')
light_auto_sun.energy = 3.0
light_auto_sun.angle = 0.0523599
ob_auto_sun = bpy.data.objects.new('AutoSun', light_auto_sun)
scene.collection.objects.link(ob_auto_sun)
ob_auto_sun.rotation_euler = (0.872665, 0.174533, 0.523599)
bpy.context.view_layer.update()
